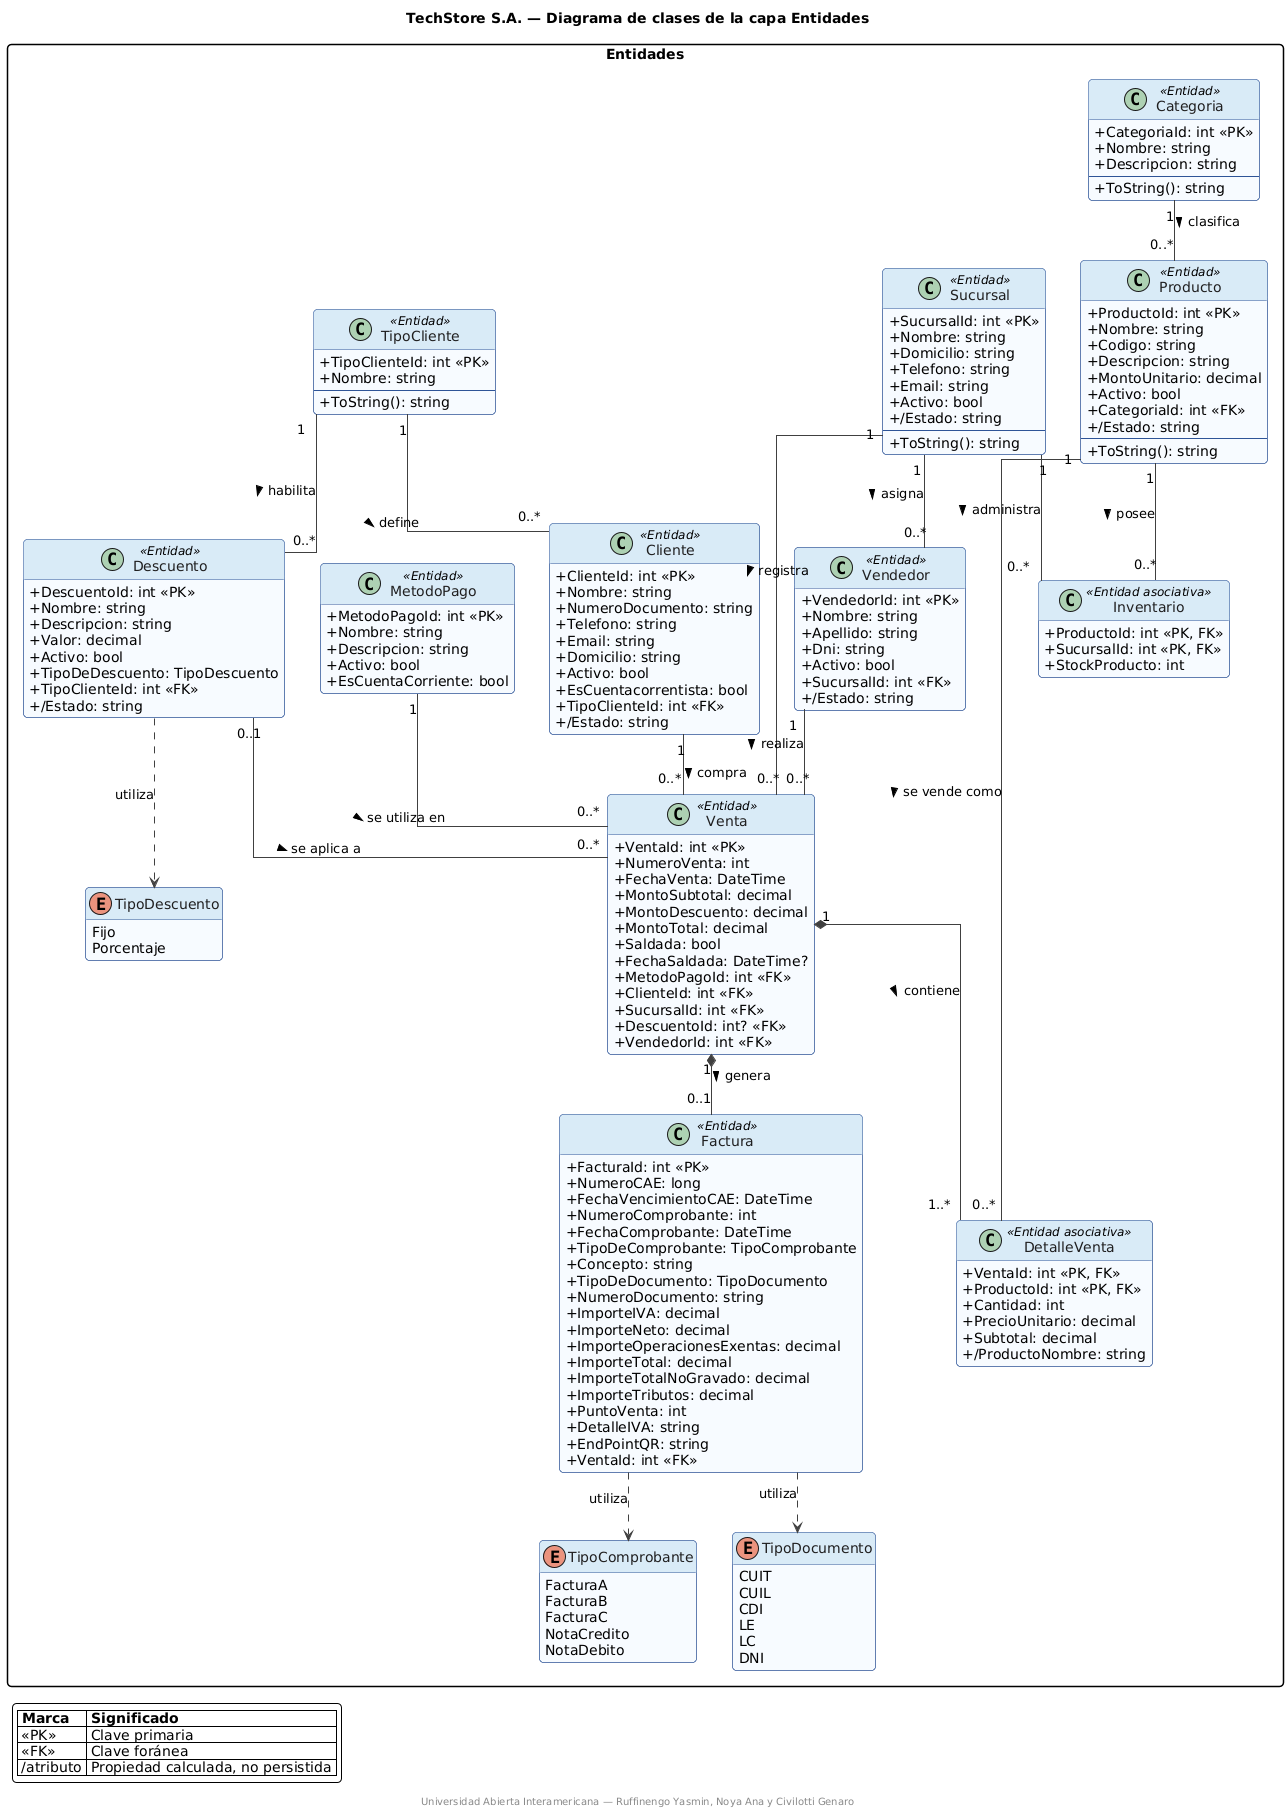

The diagram above was rendered by PlantUML. Its source (embedded in the PNG):
@startuml
title TechStore S.A. — Diagrama de clases de la capa Entidades

skinparam backgroundColor #FFFFFF
skinparam shadowing false
skinparam roundcorner 8
skinparam linetype ortho
skinparam classAttributeIconSize 0
skinparam packageStyle rectangle
skinparam ArrowColor #404040
skinparam ClassBorderColor #2F5597
skinparam ClassBackgroundColor #F7FAFE
skinparam ClassHeaderBackgroundColor #D9EAF7
skinparam ClassFontColor #202020
skinparam ClassHeaderFontColor #17365D
skinparam EnumBorderColor #6B4F9E
skinparam EnumBackgroundColor #F1EAF8
skinparam EnumFontColor #302040
skinparam NoteBorderColor #A67C00
skinparam NoteBackgroundColor #FFF8DC

hide empty methods

legend left
  |= Marca |= Significado |
  | <<PK>> | Clave primaria |
  | <<FK>> | Clave foránea |
  | /atributo | Propiedad calculada, no persistida |
endlegend

package "Entidades" {

  class Categoria <<Entidad>> {
    +CategoriaId: int <<PK>>
    +Nombre: string
    +Descripcion: string
    --
    +ToString(): string
  }

  class Producto <<Entidad>> {
    +ProductoId: int <<PK>>
    +Nombre: string
    +Codigo: string
    +Descripcion: string
    +MontoUnitario: decimal
    +Activo: bool
    +CategoriaId: int <<FK>>
    +/Estado: string
    --
    +ToString(): string
  }

  class Inventario <<Entidad asociativa>> {
    +ProductoId: int <<PK, FK>>
    +SucursalId: int <<PK, FK>>
    +StockProducto: int
  }

  class Sucursal <<Entidad>> {
    +SucursalId: int <<PK>>
    +Nombre: string
    +Domicilio: string
    +Telefono: string
    +Email: string
    +Activo: bool
    +/Estado: string
    --
    +ToString(): string
  }

  class Vendedor <<Entidad>> {
    +VendedorId: int <<PK>>
    +Nombre: string
    +Apellido: string
    +Dni: string
    +Activo: bool
    +SucursalId: int <<FK>>
    +/Estado: string
  }

  class TipoCliente <<Entidad>> {
    +TipoClienteId: int <<PK>>
    +Nombre: string
    --
    +ToString(): string
  }

  class Cliente <<Entidad>> {
    +ClienteId: int <<PK>>
    +Nombre: string
    +NumeroDocumento: string
    +Telefono: string
    +Email: string
    +Domicilio: string
    +Activo: bool
    +EsCuentacorrentista: bool
    +TipoClienteId: int <<FK>>
    +/Estado: string
  }

  enum TipoDescuento {
    Fijo
    Porcentaje
  }

  class Descuento <<Entidad>> {
    +DescuentoId: int <<PK>>
    +Nombre: string
    +Descripcion: string
    +Valor: decimal
    +Activo: bool
    +TipoDeDescuento: TipoDescuento
    +TipoClienteId: int <<FK>>
    +/Estado: string
  }

  class MetodoPago <<Entidad>> {
    +MetodoPagoId: int <<PK>>
    +Nombre: string
    +Descripcion: string
    +Activo: bool
    +EsCuentaCorriente: bool
  }

  class Venta <<Entidad>> {
    +VentaId: int <<PK>>
    +NumeroVenta: int
    +FechaVenta: DateTime
    +MontoSubtotal: decimal
    +MontoDescuento: decimal
    +MontoTotal: decimal
    +Saldada: bool
    +FechaSaldada: DateTime?
    +MetodoPagoId: int <<FK>>
    +ClienteId: int <<FK>>
    +SucursalId: int <<FK>>
    +DescuentoId: int? <<FK>>
    +VendedorId: int <<FK>>
  }

  class DetalleVenta <<Entidad asociativa>> {
    +VentaId: int <<PK, FK>>
    +ProductoId: int <<PK, FK>>
    +Cantidad: int
    +PrecioUnitario: decimal
    +Subtotal: decimal
    +/ProductoNombre: string
  }

  enum TipoComprobante {
    FacturaA
    FacturaB
    FacturaC
    NotaCredito
    NotaDebito
  }

  enum TipoDocumento {
    CUIT
    CUIL
    CDI
    LE
    LC
    DNI
  }

  class Factura <<Entidad>> {
    +FacturaId: int <<PK>>
    +NumeroCAE: long
    +FechaVencimientoCAE: DateTime
    +NumeroComprobante: int
    +FechaComprobante: DateTime
    +TipoDeComprobante: TipoComprobante
    +Concepto: string
    +TipoDeDocumento: TipoDocumento
    +NumeroDocumento: string
    +ImporteIVA: decimal
    +ImporteNeto: decimal
    +ImporteOperacionesExentas: decimal
    +ImporteTotal: decimal
    +ImporteTotalNoGravado: decimal
    +ImporteTributos: decimal
    +PuntoVenta: int
    +DetalleIVA: string
    +EndPointQR: string
    +VentaId: int <<FK>>
  }
}

' Relaciones de catálogo y clasificación
Categoria "1" -- "0..*" Producto : clasifica >
TipoCliente "1" -- "0..*" Cliente : define >
TipoCliente "1" -- "0..*" Descuento : habilita >

' Inventario por producto y sucursal
Producto "1" -- "0..*" Inventario : posee >
Sucursal "1" -- "0..*" Inventario : administra >

' Organización comercial
Sucursal "1" -- "0..*" Vendedor : asigna >
Sucursal "1" -- "0..*" Venta : registra >
Vendedor "1" -- "0..*" Venta : realiza >
Cliente "1" -- "0..*" Venta : compra >
MetodoPago "1" -- "0..*" Venta : se utiliza en >
Descuento "0..1" -- "0..*" Venta : se aplica a >

' Composición de la venta
Venta "1" *-- "1..*" DetalleVenta : contiene >
Producto "1" -- "0..*" DetalleVenta : se vende como >
Venta "1" *-- "0..1" Factura : genera >

' Enumeraciones utilizadas
Descuento ..> TipoDescuento : utiliza
Factura ..> TipoComprobante : utiliza
Factura ..> TipoDocumento : utiliza

footer Universidad Abierta Interamericana — Ruffinengo Yasmin, Noya Ana y Civilotti Genaro
@enduml